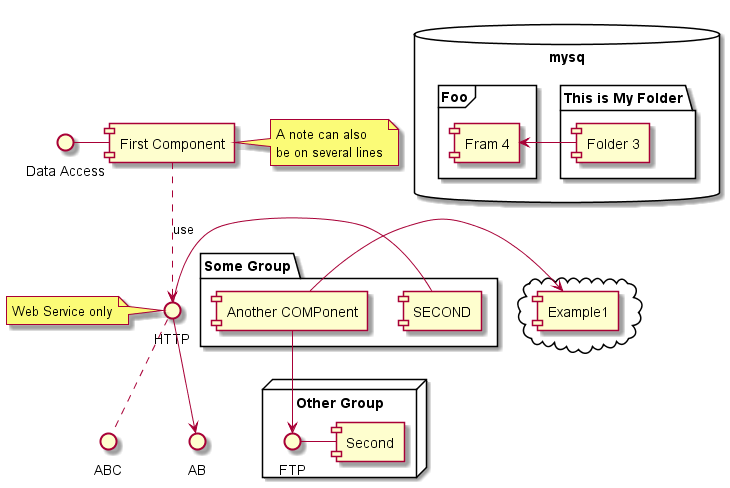

The diagram above was rendered by PlantUML. Its source (embedded in the PNG):
@startuml

interface "Data Access" as DA

DA - [First Component]
[First Component] ..> HTTP : use

note left of HTTP : Web Service only

note right of [First Component]
  A note can also
  be on several lines
end note

HTTP .. ABC
HTTP --> AB

package "Some Group" {
  HTTP - [SECOND]
  [Another COMPonent]
}

node "Other Group" {
  FTP - [Second]
  [Another COMPonent] --> FTP
}



database "mysq" {
  folder "This is My Folder" {
    [Folder 3]
  }
  frame "Foo" {
    [Fram 4]
  }
}

cloud {
  [Example1]
}
[Another COMPonent] -> [Example1]
[Folder 3] -> [Fram 4]
@enduml